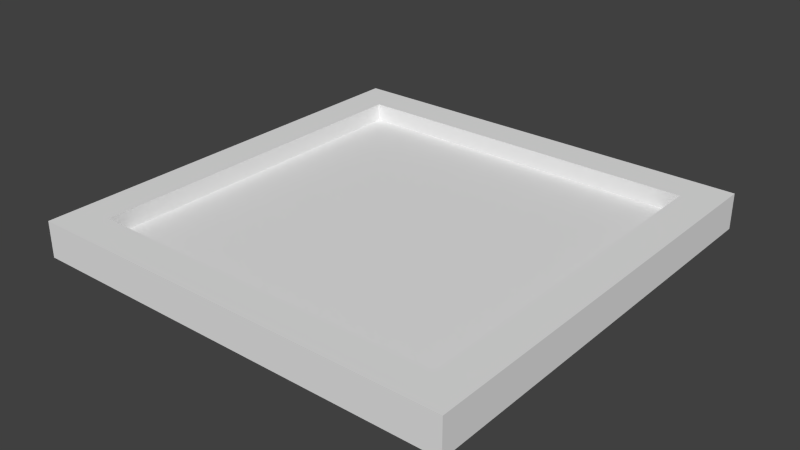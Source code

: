 # Source: itemframe1wallmount.blend  (saved by Blender 2.76.0; exported with 4.5.12 LTS)
import bpy
from mathutils import Matrix  # noqa: F401  (used for matrix-valued properties, if any)

bpy.ops.wm.read_factory_settings(use_empty=True)
scene = bpy.context.scene
scene.name = 'Scene'

# ---- collections
col_collection_1 = bpy.data.collections.new('Collection 1'); scene.collection.children.link(col_collection_1)

# ---- world
world_world = bpy.data.worlds.new('World'); scene.world = world_world
world_world.color = (0.05088, 0.05088, 0.05088)
world_world.use_sun_shadow = False
world_world.sun_shadow_jitter_overblur = 0.0
world_world.cycles.sampling_method = 'MANUAL'
world_world.cycles.sample_map_resolution = 256

# ---- meshes
me_plane = bpy.data.meshes.new('Plane')
me_plane.from_pydata([(1.0, -1.0, 0.1), (1.0, 1.0, 0.1), (1.0, -1.0, -0.1), (1.0, 1.0, -0.1), (1.2, -1.0, 0.1), (1.2, 1.0, 0.1), (1.2, -1.0, -0.1), (1.2, 1.0, -0.1), (-1.2, -1.0, 0.1), (-1.2, 1.0, 0.1), (-1.2, -1.0, -0.1), (-1.2, 1.0, -0.1), (-1.0, -1.0, 0.1), (-1.0, 1.0, 0.1), (-1.0, -1.0, -0.1), (-1.0, 1.0, -0.1), (-1.2, -1.2, 0.1), (-1.2, -1.0, 0.1), (-1.2, -1.2, -0.1), (-1.2, -1.0, -0.1), (1.2, -1.2, 0.1), (1.2, -1.0, 0.1), (1.2, -1.2, -0.1), (1.2, -1.0, -0.1), (-1.2, 1.0, 0.1), (-1.2, 1.2, 0.1), (-1.2, 1.0, -0.1), (-1.2, 1.2, -0.1), (1.2, 1.0, 0.1), (1.2, 1.2, 0.1), (1.2, 1.0, -0.1), (1.2, 1.2, -0.1), (-1.0, -1.0, 0.0), (1.0, -1.0, 0.0), (-1.0, 1.0, 0.0), (1.0, 1.0, 0.0)], [], [(1, 3, 2, 0), (3, 7, 6, 2), (7, 5, 4, 6), (5, 1, 0, 4), (0, 2, 6, 4), (5, 7, 3, 1), (9, 11, 10, 8), (11, 15, 14, 10), (15, 13, 12, 14), (13, 9, 8, 12), (8, 10, 14, 12), (13, 15, 11, 9), (17, 19, 18, 16), (19, 23, 22, 18), (23, 21, 20, 22), (21, 17, 16, 20), (16, 18, 22, 20), (21, 23, 19, 17), (25, 27, 26, 24), (27, 31, 30, 26), (31, 29, 28, 30), (29, 25, 24, 28), (24, 26, 30, 28), (29, 31, 27, 25), (32, 33, 35, 34)])
_uv = me_plane.uv_layers.new(name='UVMap')
_uv.uv.foreach_set('vector', [0.875, 0.8125, 0.8125, 0.8125, 0.8125, 0.1875, 0.875, 0.1875, 0.875, 0.8125, 0.8125, 0.8125, 0.8125, 0.1875, 0.875, 0.1875, 1.0, 0.8125, 0.9375, 0.8125, 0.9375, 0.1875, 1.0, 0.1875, 0.875, 0.8125, 0.8125, 0.8125, 0.8125, 0.1875, 0.875, 0.1875, 0.0, 0.9375, 0.0625, 0.9375, 0.0625, 1.0, 0.0, 1.0, 0.0, 0.9375, 0.0625, 0.9375, 0.0625, 1.0, 0.0, 1.0, 0.875, 0.8125, 0.8125, 0.8125, 0.8125, 0.1875, 0.875, 0.1875, 0.875, 0.8125, 0.8125, 0.8125, 0.8125, 0.1875, 0.875, 0.1875, 1.0, 0.8125, 0.9375, 0.8125, 0.9375, 0.1875, 1.0, 0.1875, 0.875, 0.8125, 0.8125, 0.8125, 0.8125, 0.1875, 0.875, 0.1875, 0.0, 0.9375, 0.0625, 0.9375, 0.0625, 1.0, 0.0, 1.0, 0.0, 0.9375, 0.0625, 0.9375, 0.0625, 1.0, 0.0, 1.0, 0.1875, 0.1875, 0.125, 0.1875, 0.125, 0.125, 0.1875, 0.125, 0.875, 0.1875, 0.125, 0.1875, 0.125, 0.125, 0.875, 0.125, 0.875, 0.1875, 0.8125, 0.1875, 0.8125, 0.125, 0.875, 0.125, 0.875, 0.1875, 0.125, 0.1875, 0.125, 0.125, 0.875, 0.125, 0.875, 0.9375, 0.875, 1.0, 0.125, 1.0, 0.125, 0.9375, 0.875, 0.125, 0.875, 0.1875, 0.125, 0.1875, 0.125, 0.125, 0.1875, 0.875, 0.125, 0.875, 0.125, 0.8125, 0.1875, 0.8125, 0.875, 0.875, 0.125, 0.875, 0.125, 0.8125, 0.875, 0.8125, 0.875, 0.875, 0.8125, 0.875, 0.8125, 0.8125, 0.875, 0.8125, 0.875, 0.875, 0.125, 0.875, 0.125, 0.8125, 0.875, 0.8125, 0.875, 0.9375, 0.875, 1.0, 0.125, 1.0, 0.125, 0.9375, 0.125, 0.9375, 0.125, 0.875, 0.875, 0.875, 0.875, 0.9375, 0.1875, 0.1875, 0.8125, 0.1875, 0.8125, 0.8125, 0.1875, 0.8125])
me_plane.use_remesh_preserve_volume = False
me_plane.use_remesh_preserve_attributes = False
me_plane.use_mirror_vertex_groups = False
me_plane.update()

# ---- objects
ob_background = bpy.data.objects.new('background', me_plane)

# ---- transforms, parenting, visibility, modifiers, constraints
ob_background.location = (0.0, 0.0, -0.4687)
ob_background.rotation_euler = (0.0, 3.529e-24, -3.142)
ob_background.scale = (0.3134, 0.3134, 0.3134)
ob_background.lineart.crease_threshold = 0.0

# ---- collection membership
col_collection_1.objects.link(ob_background)

# ---- scene / render settings (as saved in the file)
scene.frame_start = 1; scene.frame_end = 250; scene.frame_set(0)
scene.render.engine = 'BLENDER_EEVEE_NEXT'
scene.render.resolution_percentage = 50
scene.render.dither_intensity = 0.0
scene.render.film_transparent = True
scene.cycles.use_denoising = False
scene.cycles.samples = 10
scene.cycles.sampling_pattern = 'TABULATED_SOBOL'
scene.cycles.light_sampling_threshold = 0.0
scene.cycles.use_adaptive_sampling = False
scene.cycles.use_light_tree = False
scene.cycles.blur_glossy = 0.0
scene.cycles.pixel_filter_type = 'GAUSSIAN'
scene.cycles.sample_clamp_indirect = 0.0
scene.view_settings.view_transform = 'Standard'
bpy.context.view_layer.update()

# ---- added for rendering (the .blend has no active camera and no usable light): camera, sun
cam_auto = bpy.data.cameras.new('AutoCamera')
cam_auto.lens = 50.0
cam_auto.sensor_width = 36.0
cam_auto.clip_end = 1000.0
ob_auto_camera = bpy.data.objects.new('AutoCamera', cam_auto)
scene.collection.objects.link(ob_auto_camera)
ob_auto_camera.location = (0.985923, -1.18311, 0.320081)
ob_auto_camera.rotation_euler = (1.09748, -7.21219e-08, 0.694738)
scene.camera = ob_auto_camera
light_auto_sun = bpy.data.lights.new('AutoSun', 'SUN')
light_auto_sun.energy = 3.0
light_auto_sun.angle = 0.0523599
ob_auto_sun = bpy.data.objects.new('AutoSun', light_auto_sun)
scene.collection.objects.link(ob_auto_sun)
ob_auto_sun.rotation_euler = (0.872665, 0.174533, 0.523599)
bpy.context.view_layer.update()
